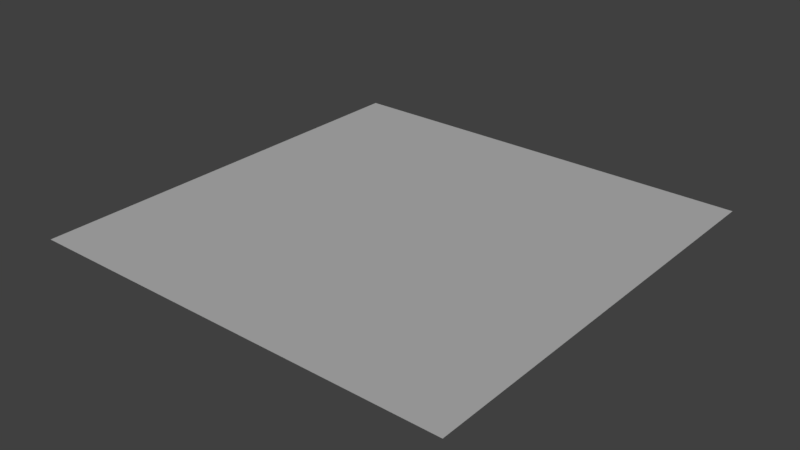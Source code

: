 # Source: back1.blend  (saved by Blender 2.78.0; exported with 4.5.12 LTS)
import bpy
from mathutils import Matrix  # noqa: F401  (used for matrix-valued properties, if any)

bpy.ops.wm.read_factory_settings(use_empty=True)
scene = bpy.context.scene
scene.name = 'Scene'

# ---- collections
col_collection_1 = bpy.data.collections.new('Collection 1'); scene.collection.children.link(col_collection_1)

# ---- materials (node trees are filled in below, after node groups)
mat_material_003 = bpy.data.materials.new('Material.003')
mat_material_003.alpha_threshold = 0.0
mat_material_003.use_transparent_shadow = False
mat_material_003.roughness = 0.5

# ---- material node trees

# ---- world
world_world = bpy.data.worlds.new('World'); scene.world = world_world
world_world.color = (0.05088, 0.05088, 0.05088)
world_world.use_sun_shadow = False
world_world.sun_shadow_jitter_overblur = 0.0
world_world.cycles.sampling_method = 'MANUAL'

# ---- lights
light_hemi = bpy.data.lights.new('Hemi', 'SUN')
light_hemi.transmission_factor = 0.0
light_hemi.angle = 0.1993
light_hemi.energy = 1.0
light_hemi.shadow_buffer_clip_start = 0.5
light_hemi.shadow_soft_size = 0.1
light_hemi.shadow_cascade_max_distance = 1000.0

# ---- meshes
me_plane_001 = bpy.data.meshes.new('Plane.001')
me_plane_001.from_pydata([(-1.0, -1.0, 0.0), (1.0, -1.0, 0.0), (-1.0, 1.0, 0.0), (1.0, 1.0, 0.0)], [], [(0, 1, 3, 2)])
_uv = me_plane_001.uv_layers.new(name='UVMap')
_uv.uv.foreach_set('vector', [0.0001, 9.998e-05, 0.9999, 9.998e-05, 0.9999, 0.9999, 9.998e-05, 0.9999])
me_plane_001.materials.append(mat_material_003)
me_plane_001.use_remesh_preserve_volume = False
me_plane_001.use_remesh_preserve_attributes = False
me_plane_001.use_mirror_vertex_groups = False
me_plane_001.update()

# ---- objects
ob_plane = bpy.data.objects.new('Plane', me_plane_001)
ob_hemi = bpy.data.objects.new('Hemi', light_hemi)

# ---- transforms, parenting, visibility, modifiers, constraints
ob_plane.location = (0.0, 0.0, 0.0)
ob_plane.lineart.crease_threshold = 0.0
ob_hemi.location = (0.0, 0.0, 2.95)
ob_hemi.lineart.crease_threshold = 0.0

# ---- collection membership
col_collection_1.objects.link(ob_plane)
col_collection_1.objects.link(ob_hemi)

# ---- scene / render settings (as saved in the file)
scene.frame_start = 1; scene.frame_end = 250; scene.frame_set(1)
scene.render.engine = 'BLENDER_EEVEE_NEXT'
scene.render.resolution_percentage = 50
scene.render.dither_intensity = 0.0
scene.cycles.use_denoising = False
scene.cycles.samples = 128
scene.cycles.sampling_pattern = 'TABULATED_SOBOL'
scene.cycles.light_sampling_threshold = 0.0
scene.cycles.use_adaptive_sampling = False
scene.cycles.use_light_tree = False
scene.cycles.blur_glossy = 0.0
scene.cycles.sample_clamp_indirect = 0.0
scene.view_settings.view_transform = 'Standard'
bpy.context.view_layer.update()

# ---- added for rendering (the .blend has no active camera): camera
cam_auto = bpy.data.cameras.new('AutoCamera')
cam_auto.lens = 50.0
cam_auto.sensor_width = 36.0
cam_auto.clip_end = 1000.0
ob_auto_camera = bpy.data.objects.new('AutoCamera', cam_auto)
scene.collection.objects.link(ob_auto_camera)
ob_auto_camera.location = (2.61693, -3.14032, 2.09354)
ob_auto_camera.rotation_euler = (1.09748, -7.21219e-08, 0.694738)
scene.camera = ob_auto_camera
bpy.context.view_layer.update()
